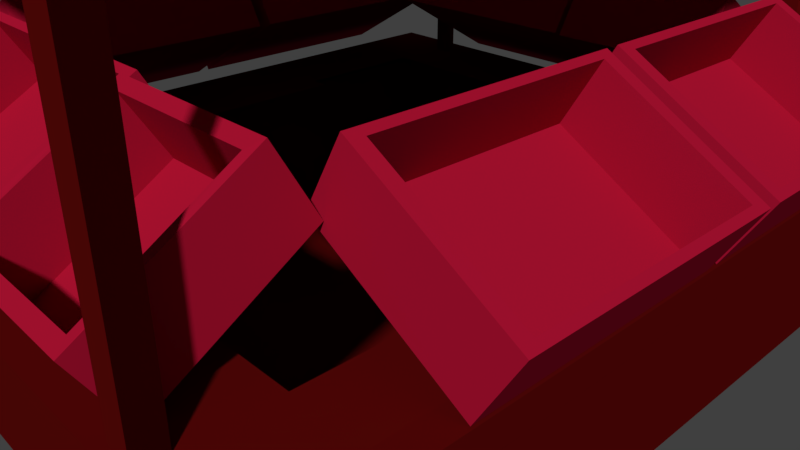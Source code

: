 # Source: TENT3.blend  (saved by Blender 2.79.0; exported with 4.5.12 LTS)
import bpy
from mathutils import Matrix  # noqa: F401  (used for matrix-valued properties, if any)

bpy.ops.wm.read_factory_settings(use_empty=True)
scene = bpy.context.scene
scene.name = 'Scene'

# ---- collections
col_collection_1 = bpy.data.collections.new('Collection 1'); scene.collection.children.link(col_collection_1)

# ---- materials (node trees are filled in below, after node groups)
mat_box_001 = bpy.data.materials.new('BOX.001')
mat_box_001.alpha_threshold = 0.0
mat_box_001.use_transparent_shadow = False
mat_box_001.diffuse_color = (0.3902, 0.006128, 0.03001, 1.0)
mat_box_001.roughness = 0.5
mat_box_001.line_color = (0.0, 0.0, 0.0, 1.0)
mat_tentroof_001 = bpy.data.materials.new('tentroof.001')
mat_tentroof_001.alpha_threshold = 0.0
mat_tentroof_001.use_transparent_shadow = False
mat_tentroof_001.diffuse_color = (0.8, 0.1181, 0.0598, 1.0)
mat_tentroof_001.roughness = 0.5
mat_tent_surface = bpy.data.materials.new('tent surface')
mat_tent_surface.alpha_threshold = 0.0
mat_tent_surface.use_transparent_shadow = False
mat_tent_surface.diffuse_color = (0.09592, 0.002665, 0.002534, 1.0)
mat_tent_surface.roughness = 0.5

# ---- material node trees

# ---- world
world_world = bpy.data.worlds.new('World'); scene.world = world_world
world_world.color = (0.05088, 0.05088, 0.05088)
world_world.use_sun_shadow = False
world_world.sun_shadow_jitter_overblur = 0.0
world_world.cycles.sampling_method = 'MANUAL'

# ---- cameras
cam_camera = bpy.data.cameras.new('Camera')
cam_camera.clip_end = 100.0
cam_camera.lens = 35.0
cam_camera.sensor_width = 32.0
cam_camera.sensor_height = 18.0
cam_camera.ortho_scale = 7.314
cam_camera.dof.focus_distance = 0.0
cam_camera.dof.aperture_fstop = 128.0

# ---- meshes
me_cube_010 = bpy.data.meshes.new('Cube.010')
me_cube_010.from_pydata([(1.0, 1.0, -1.0), (1.0, -1.0, -1.0), (-1.0, -1.0, -1.0), (-1.0, 1.0, -1.0), (1.0, 1.0, 1.0), (1.0, -1.0, 1.0), (-1.0, -1.0, 1.0), (-1.0, 1.0, 1.0), (0.9169, 0.9169, -0.9169), (0.9169, -0.9169, -0.9169), (-0.9169, -0.9169, -0.9169), (-0.9169, 0.9169, -0.9169), (0.8982, 0.8982, 1.0), (0.8982, -0.8982, 1.0), (-0.8982, -0.8982, 1.0), (-0.8982, 0.8982, 1.0)], [], [(0, 1, 2, 3), (0, 4, 5, 1), (1, 5, 6, 2), (2, 6, 7, 3), (4, 0, 3, 7), (8, 11, 10, 9), (8, 9, 13, 12), (9, 10, 14, 13), (10, 11, 15, 14), (12, 15, 11, 8), (5, 4, 12, 13), (4, 7, 15, 12), (6, 5, 13, 14), (7, 6, 14, 15)])
_uv = me_cube_010.uv_layers.new(name='UVMap')
_uv.uv.foreach_set('vector', [0.7558, 0.2405, 0.7651, 0.5736, 0.432, 0.5945, 0.4227, 0.2614, 0.4283, -0.004036, 0.43, 0.2118, 0.2384, 0.214, 0.2366, -0.001787, 0.1583, 0.2016, 0.1583, 0.003392, 0.3806, 0.003392, 0.3806, 0.2016, 0.1831, 1.005, 0.1803, 0.799, 0.5136, 0.795, 0.5164, 1.001, 0.4647, 0.8, 0.4642, 1.001, 0.1308, 1.0, 0.1314, 0.7993, 0.7558, 0.2405, 0.4227, 0.2614, 0.432, 0.5945, 0.7651, 0.5736, 0.4283, -0.004036, 0.2366, -0.001787, 0.2384, 0.214, 0.43, 0.2118, 0.1583, 0.2016, 0.3806, 0.2016, 0.3806, 0.003392, 0.1583, 0.003392, 0.1831, 1.005, 0.5164, 1.001, 0.5136, 0.795, 0.1803, 0.799, 0.4647, 0.8, 0.1314, 0.7993, 0.1308, 1.0, 0.4642, 1.001, 0.2384, 0.214, 0.43, 0.2118, 0.43, 0.2118, 0.2384, 0.214, 0.4647, 0.8, 0.1314, 0.7993, 0.1314, 0.7993, 0.4647, 0.8, 0.3806, 0.003392, 0.1583, 0.003392, 0.1583, 0.003392, 0.3806, 0.003392, 0.5136, 0.795, 0.1803, 0.799, 0.1803, 0.799, 0.5136, 0.795])
me_cube_010.materials.append(mat_box_001)
me_cube_010.use_remesh_preserve_volume = False
me_cube_010.use_remesh_preserve_attributes = False
me_cube_010.use_mirror_vertex_groups = False
me_cube_010.update()
me_cube_009 = bpy.data.meshes.new('Cube.009')
me_cube_009.from_pydata([(1.0, 1.0, -1.0), (1.0, -1.0, -1.0), (-1.0, -1.0, -1.0), (-1.0, 1.0, -1.0), (1.0, 1.0, 1.0), (1.0, -1.0, 1.0), (-1.0, -1.0, 1.0), (-1.0, 1.0, 1.0), (0.9169, 0.9169, -0.9169), (0.9169, -0.9169, -0.9169), (-0.9169, -0.9169, -0.9169), (-0.9169, 0.9169, -0.9169), (0.8982, 0.8982, 1.0), (0.8982, -0.8982, 1.0), (-0.8982, -0.8982, 1.0), (-0.8982, 0.8982, 1.0)], [], [(0, 1, 2, 3), (0, 4, 5, 1), (1, 5, 6, 2), (2, 6, 7, 3), (4, 0, 3, 7), (8, 11, 10, 9), (8, 9, 13, 12), (9, 10, 14, 13), (10, 11, 15, 14), (12, 15, 11, 8), (5, 4, 12, 13), (4, 7, 15, 12), (6, 5, 13, 14), (7, 6, 14, 15)])
_uv = me_cube_009.uv_layers.new(name='UVMap')
_uv.uv.foreach_set('vector', [0.7558, 0.2405, 0.7651, 0.5736, 0.432, 0.5945, 0.4227, 0.2614, 0.4283, -0.004036, 0.43, 0.2118, 0.2384, 0.214, 0.2366, -0.001787, 0.1583, 0.2016, 0.1583, 0.003392, 0.3806, 0.003392, 0.3806, 0.2016, 0.1831, 1.005, 0.1803, 0.799, 0.5136, 0.795, 0.5164, 1.001, 0.4647, 0.8, 0.4642, 1.001, 0.1308, 1.0, 0.1314, 0.7993, 0.7558, 0.2405, 0.4227, 0.2614, 0.432, 0.5945, 0.7651, 0.5736, 0.4283, -0.004036, 0.2366, -0.001787, 0.2384, 0.214, 0.43, 0.2118, 0.1583, 0.2016, 0.3806, 0.2016, 0.3806, 0.003392, 0.1583, 0.003392, 0.1831, 1.005, 0.5164, 1.001, 0.5136, 0.795, 0.1803, 0.799, 0.4647, 0.8, 0.1314, 0.7993, 0.1308, 1.0, 0.4642, 1.001, 0.2384, 0.214, 0.43, 0.2118, 0.43, 0.2118, 0.2384, 0.214, 0.4647, 0.8, 0.1314, 0.7993, 0.1314, 0.7993, 0.4647, 0.8, 0.3806, 0.003392, 0.1583, 0.003392, 0.1583, 0.003392, 0.3806, 0.003392, 0.5136, 0.795, 0.1803, 0.799, 0.1803, 0.799, 0.5136, 0.795])
me_cube_009.materials.append(mat_box_001)
me_cube_009.use_remesh_preserve_volume = False
me_cube_009.use_remesh_preserve_attributes = False
me_cube_009.use_mirror_vertex_groups = False
me_cube_009.update()
me_cube_008 = bpy.data.meshes.new('Cube.008')
me_cube_008.from_pydata([(1.0, 1.0, -1.0), (1.0, -1.0, -1.0), (-1.0, -1.0, -1.0), (-1.0, 1.0, -1.0), (1.0, 1.0, 1.0), (1.0, -1.0, 1.0), (-1.0, -1.0, 1.0), (-1.0, 1.0, 1.0), (0.9169, 0.9169, -0.9169), (0.9169, -0.9169, -0.9169), (-0.9169, -0.9169, -0.9169), (-0.9169, 0.9169, -0.9169), (0.8982, 0.8982, 1.0), (0.8982, -0.8982, 1.0), (-0.8982, -0.8982, 1.0), (-0.8982, 0.8982, 1.0)], [], [(0, 1, 2, 3), (0, 4, 5, 1), (1, 5, 6, 2), (2, 6, 7, 3), (4, 0, 3, 7), (8, 11, 10, 9), (8, 9, 13, 12), (9, 10, 14, 13), (10, 11, 15, 14), (12, 15, 11, 8), (5, 4, 12, 13), (4, 7, 15, 12), (6, 5, 13, 14), (7, 6, 14, 15)])
_uv = me_cube_008.uv_layers.new(name='UVMap')
_uv.uv.foreach_set('vector', [0.7558, 0.2405, 0.7651, 0.5736, 0.432, 0.5945, 0.4227, 0.2614, 0.4283, -0.004036, 0.43, 0.2118, 0.2384, 0.214, 0.2366, -0.001787, 0.1583, 0.2016, 0.1583, 0.003392, 0.3806, 0.003392, 0.3806, 0.2016, 0.1831, 1.005, 0.1803, 0.799, 0.5136, 0.795, 0.5164, 1.001, 0.4647, 0.8, 0.4642, 1.001, 0.1308, 1.0, 0.1314, 0.7993, 0.7558, 0.2405, 0.4227, 0.2614, 0.432, 0.5945, 0.7651, 0.5736, 0.4283, -0.004036, 0.2366, -0.001787, 0.2384, 0.214, 0.43, 0.2118, 0.1583, 0.2016, 0.3806, 0.2016, 0.3806, 0.003392, 0.1583, 0.003392, 0.1831, 1.005, 0.5164, 1.001, 0.5136, 0.795, 0.1803, 0.799, 0.4647, 0.8, 0.1314, 0.7993, 0.1308, 1.0, 0.4642, 1.001, 0.2384, 0.214, 0.43, 0.2118, 0.43, 0.2118, 0.2384, 0.214, 0.4647, 0.8, 0.1314, 0.7993, 0.1314, 0.7993, 0.4647, 0.8, 0.3806, 0.003392, 0.1583, 0.003392, 0.1583, 0.003392, 0.3806, 0.003392, 0.5136, 0.795, 0.1803, 0.799, 0.1803, 0.799, 0.5136, 0.795])
me_cube_008.materials.append(mat_box_001)
me_cube_008.use_remesh_preserve_volume = False
me_cube_008.use_remesh_preserve_attributes = False
me_cube_008.use_mirror_vertex_groups = False
me_cube_008.update()
me_cube_007 = bpy.data.meshes.new('Cube.007')
me_cube_007.from_pydata([(1.0, 1.0, -1.0), (1.0, -1.0, -1.0), (-1.0, -1.0, -1.0), (-1.0, 1.0, -1.0), (1.0, 1.0, 1.0), (1.0, -1.0, 1.0), (-1.0, -1.0, 1.0), (-1.0, 1.0, 1.0), (0.9169, 0.9169, -0.9169), (0.9169, -0.9169, -0.9169), (-0.9169, -0.9169, -0.9169), (-0.9169, 0.9169, -0.9169), (0.8982, 0.8982, 1.0), (0.8982, -0.8982, 1.0), (-0.8982, -0.8982, 1.0), (-0.8982, 0.8982, 1.0)], [], [(0, 1, 2, 3), (0, 4, 5, 1), (1, 5, 6, 2), (2, 6, 7, 3), (4, 0, 3, 7), (8, 11, 10, 9), (8, 9, 13, 12), (9, 10, 14, 13), (10, 11, 15, 14), (12, 15, 11, 8), (5, 4, 12, 13), (4, 7, 15, 12), (6, 5, 13, 14), (7, 6, 14, 15)])
_uv = me_cube_007.uv_layers.new(name='UVMap')
_uv.uv.foreach_set('vector', [0.7558, 0.2405, 0.7651, 0.5736, 0.432, 0.5945, 0.4227, 0.2614, 0.4283, -0.004036, 0.43, 0.2118, 0.2384, 0.214, 0.2366, -0.001787, 0.1583, 0.2016, 0.1583, 0.003392, 0.3806, 0.003392, 0.3806, 0.2016, 0.1831, 1.005, 0.1803, 0.799, 0.5136, 0.795, 0.5164, 1.001, 0.4647, 0.8, 0.4642, 1.001, 0.1308, 1.0, 0.1314, 0.7993, 0.7558, 0.2405, 0.4227, 0.2614, 0.432, 0.5945, 0.7651, 0.5736, 0.4283, -0.004036, 0.2366, -0.001787, 0.2384, 0.214, 0.43, 0.2118, 0.1583, 0.2016, 0.3806, 0.2016, 0.3806, 0.003392, 0.1583, 0.003392, 0.1831, 1.005, 0.5164, 1.001, 0.5136, 0.795, 0.1803, 0.799, 0.4647, 0.8, 0.1314, 0.7993, 0.1308, 1.0, 0.4642, 1.001, 0.2384, 0.214, 0.43, 0.2118, 0.43, 0.2118, 0.2384, 0.214, 0.4647, 0.8, 0.1314, 0.7993, 0.1314, 0.7993, 0.4647, 0.8, 0.3806, 0.003392, 0.1583, 0.003392, 0.1583, 0.003392, 0.3806, 0.003392, 0.5136, 0.795, 0.1803, 0.799, 0.1803, 0.799, 0.5136, 0.795])
me_cube_007.materials.append(mat_box_001)
me_cube_007.use_remesh_preserve_volume = False
me_cube_007.use_remesh_preserve_attributes = False
me_cube_007.use_mirror_vertex_groups = False
me_cube_007.update()
me_cube_006 = bpy.data.meshes.new('Cube.006')
me_cube_006.from_pydata([(0.2341, 1.0, -0.8948), (0.2341, -1.0, -0.8948), (-1.0, -1.0, -1.0), (-1.0, 1.0, -1.0), (0.2341, 1.0, 1.105), (0.2341, -1.0, 1.105), (-1.0, -1.0, 1.0), (-1.0, 1.0, 1.0), (0.151, 0.9169, -0.8116), (0.151, -0.9169, -0.8116), (-0.9169, -0.9169, -0.9169), (-0.9169, 0.9169, -0.9169), (0.1323, 0.8982, 1.105), (0.1323, -0.8982, 1.105), (-0.8982, -0.8982, 1.0), (-0.8982, 0.8982, 1.0)], [], [(0, 1, 2, 3), (0, 4, 5, 1), (1, 5, 6, 2), (2, 6, 7, 3), (4, 0, 3, 7), (8, 11, 10, 9), (8, 9, 13, 12), (9, 10, 14, 13), (10, 11, 15, 14), (12, 15, 11, 8), (5, 4, 12, 13), (4, 7, 15, 12), (6, 5, 13, 14), (7, 6, 14, 15)])
_uv = me_cube_006.uv_layers.new(name='UVMap')
_uv.uv.foreach_set('vector', [0.7558, 0.2405, 0.7651, 0.5736, 0.432, 0.5945, 0.4227, 0.2614, 0.4283, -0.004036, 0.43, 0.2118, 0.2384, 0.214, 0.2366, -0.001787, 0.1583, 0.2016, 0.1583, 0.003392, 0.3806, 0.003392, 0.3806, 0.2016, 0.1831, 1.005, 0.1803, 0.799, 0.5136, 0.795, 0.5164, 1.001, 0.4647, 0.8, 0.4642, 1.001, 0.1308, 1.0, 0.1314, 0.7993, 0.7558, 0.2405, 0.4227, 0.2614, 0.432, 0.5945, 0.7651, 0.5736, 0.4283, -0.004036, 0.2366, -0.001787, 0.2384, 0.214, 0.43, 0.2118, 0.1583, 0.2016, 0.3806, 0.2016, 0.3806, 0.003392, 0.1583, 0.003392, 0.1831, 1.005, 0.5164, 1.001, 0.5136, 0.795, 0.1803, 0.799, 0.4647, 0.8, 0.1314, 0.7993, 0.1308, 1.0, 0.4642, 1.001, 0.2384, 0.214, 0.43, 0.2118, 0.43, 0.2118, 0.2384, 0.214, 0.4647, 0.8, 0.1314, 0.7993, 0.1314, 0.7993, 0.4647, 0.8, 0.3806, 0.003392, 0.1583, 0.003392, 0.1583, 0.003392, 0.3806, 0.003392, 0.5136, 0.795, 0.1803, 0.799, 0.1803, 0.799, 0.5136, 0.795])
me_cube_006.materials.append(mat_box_001)
me_cube_006.use_remesh_preserve_volume = False
me_cube_006.use_remesh_preserve_attributes = False
me_cube_006.use_mirror_vertex_groups = False
me_cube_006.update()
me_cube_005 = bpy.data.meshes.new('Cube.005')
me_cube_005.from_pydata([(1.0, 1.0, -1.0), (1.0, -1.0, -1.0), (-1.0, -1.0, -1.0), (-1.0, 1.0, -1.0), (1.0, 1.0, 1.0), (1.0, -1.0, 1.0), (-1.0, -1.0, 1.0), (-1.0, 1.0, 1.0), (0.9169, 0.9169, -0.9169), (0.9169, -0.9169, -0.9169), (-0.9169, -0.9169, -0.9169), (-0.9169, 0.9169, -0.9169), (0.8982, 0.8982, 1.0), (0.8982, -0.8982, 1.0), (-0.8982, -0.8982, 1.0), (-0.8982, 0.8982, 1.0)], [], [(0, 1, 2, 3), (0, 4, 5, 1), (1, 5, 6, 2), (2, 6, 7, 3), (4, 0, 3, 7), (8, 11, 10, 9), (8, 9, 13, 12), (9, 10, 14, 13), (10, 11, 15, 14), (12, 15, 11, 8), (5, 4, 12, 13), (4, 7, 15, 12), (6, 5, 13, 14), (7, 6, 14, 15)])
_uv = me_cube_005.uv_layers.new(name='UVMap')
_uv.uv.foreach_set('vector', [0.7558, 0.2405, 0.7651, 0.5736, 0.432, 0.5945, 0.4227, 0.2614, 0.4283, -0.004036, 0.43, 0.2118, 0.2384, 0.214, 0.2366, -0.001787, 0.1583, 0.2016, 0.1583, 0.003392, 0.3806, 0.003392, 0.3806, 0.2016, 0.1831, 1.005, 0.1803, 0.799, 0.5136, 0.795, 0.5164, 1.001, 0.4647, 0.8, 0.4642, 1.001, 0.1308, 1.0, 0.1314, 0.7993, 0.7558, 0.2405, 0.4227, 0.2614, 0.432, 0.5945, 0.7651, 0.5736, 0.4283, -0.004036, 0.2366, -0.001787, 0.2384, 0.214, 0.43, 0.2118, 0.1583, 0.2016, 0.3806, 0.2016, 0.3806, 0.003392, 0.1583, 0.003392, 0.1831, 1.005, 0.5164, 1.001, 0.5136, 0.795, 0.1803, 0.799, 0.4647, 0.8, 0.1314, 0.7993, 0.1308, 1.0, 0.4642, 1.001, 0.2384, 0.214, 0.43, 0.2118, 0.43, 0.2118, 0.2384, 0.214, 0.4647, 0.8, 0.1314, 0.7993, 0.1314, 0.7993, 0.4647, 0.8, 0.3806, 0.003392, 0.1583, 0.003392, 0.1583, 0.003392, 0.3806, 0.003392, 0.5136, 0.795, 0.1803, 0.799, 0.1803, 0.799, 0.5136, 0.795])
me_cube_005.materials.append(mat_box_001)
me_cube_005.use_remesh_preserve_volume = False
me_cube_005.use_remesh_preserve_attributes = False
me_cube_005.use_mirror_vertex_groups = False
me_cube_005.update()
me_cube_002 = bpy.data.meshes.new('Cube.002')
me_cube_002.from_pydata([(1.0, 1.0, -1.0), (1.0, -1.0, -1.0), (-1.0, -1.0, -1.0), (-1.0, 1.0, -1.0), (1.0, 1.0, 1.0), (1.0, -1.0, 1.0), (-1.0, -1.0, 1.0), (-1.0, 1.0, 1.0), (0.9169, 0.9169, -0.9169), (0.9169, -0.9169, -0.9169), (-0.9169, -0.9169, -0.9169), (-0.9169, 0.9169, -0.9169), (0.8982, 0.8982, 1.0), (0.8982, -0.8982, 1.0), (-0.8982, -0.8982, 1.0), (-0.8982, 0.8982, 1.0)], [], [(0, 1, 2, 3), (0, 4, 5, 1), (1, 5, 6, 2), (2, 6, 7, 3), (4, 0, 3, 7), (8, 11, 10, 9), (8, 9, 13, 12), (9, 10, 14, 13), (10, 11, 15, 14), (12, 15, 11, 8), (5, 4, 12, 13), (4, 7, 15, 12), (6, 5, 13, 14), (7, 6, 14, 15)])
_uv = me_cube_002.uv_layers.new(name='UVMap')
_uv.uv.foreach_set('vector', [0.7558, 0.2405, 0.7651, 0.5736, 0.432, 0.5945, 0.4227, 0.2614, 0.4283, -0.004036, 0.43, 0.2118, 0.2384, 0.214, 0.2366, -0.001787, 0.1583, 0.2016, 0.1583, 0.003392, 0.3806, 0.003392, 0.3806, 0.2016, 0.1831, 1.005, 0.1803, 0.799, 0.5136, 0.795, 0.5164, 1.001, 0.4647, 0.8, 0.4642, 1.001, 0.1308, 1.0, 0.1314, 0.7993, 0.7558, 0.2405, 0.4227, 0.2614, 0.432, 0.5945, 0.7651, 0.5736, 0.4283, -0.004036, 0.2366, -0.001787, 0.2384, 0.214, 0.43, 0.2118, 0.1583, 0.2016, 0.3806, 0.2016, 0.3806, 0.003392, 0.1583, 0.003392, 0.1831, 1.005, 0.5164, 1.001, 0.5136, 0.795, 0.1803, 0.799, 0.4647, 0.8, 0.1314, 0.7993, 0.1308, 1.0, 0.4642, 1.001, 0.2384, 0.214, 0.43, 0.2118, 0.43, 0.2118, 0.2384, 0.214, 0.4647, 0.8, 0.1314, 0.7993, 0.1314, 0.7993, 0.4647, 0.8, 0.3806, 0.003392, 0.1583, 0.003392, 0.1583, 0.003392, 0.3806, 0.003392, 0.5136, 0.795, 0.1803, 0.799, 0.1803, 0.799, 0.5136, 0.795])
me_cube_002.materials.append(mat_box_001)
me_cube_002.use_remesh_preserve_volume = False
me_cube_002.use_remesh_preserve_attributes = False
me_cube_002.use_mirror_vertex_groups = False
me_cube_002.update()
me_plane_001 = bpy.data.meshes.new('Plane.001')
me_plane_001.from_pydata([(-1.0, -1.0, 0.0), (1.0, -1.0, 0.0), (-1.0, 1.0, 0.0), (1.0, 1.0, 0.0), (-1.0, 0.0, 0.0), (1.0, 0.0, 0.0), (0.0, -1.0, 0.0), (0.0, 1.0, 0.0), (0.0, 0.0, 0.5203)], [], [(8, 5, 3, 7), (6, 1, 5, 8), (0, 6, 8, 4), (4, 8, 7, 2)])
me_plane_001.polygons.foreach_set('use_smooth', [True] * 4)
_uv = me_plane_001.uv_layers.new(name='UVMap')
_uv.uv.foreach_set('vector', [0.5, 0.5, 0.9999, 0.5, 0.9999, 0.9999, 0.5, 0.9999, 0.5, 0.0001, 0.9999, 0.0001001, 0.9999, 0.5, 0.5, 0.5, 0.0001001, 9.998e-05, 0.5, 0.0001, 0.5, 0.5, 0.0001, 0.5, 0.0001, 0.5, 0.5, 0.5, 0.5, 0.9999, 9.998e-05, 0.9999])
me_plane_001.materials.append(mat_tentroof_001)
me_plane_001.use_remesh_preserve_volume = False
me_plane_001.use_remesh_preserve_attributes = False
me_plane_001.use_mirror_vertex_groups = False
me_plane_001.update()
me_cube_001 = bpy.data.meshes.new('Cube.001')
me_cube_001.from_pydata([(-2.724, -1.0, -1.245), (-2.724, -1.0, 1.245), (-2.724, 1.0, -1.245), (-2.724, 1.0, 1.245), (2.724, -1.0, -1.245), (2.724, -1.0, 1.245), (2.724, 1.0, -1.245), (2.724, 1.0, 1.245), (-2.724, -1.0, 0.8994), (-2.724, 1.0, 0.8994), (2.724, 1.0, 0.8994), (2.724, -1.0, 0.8994), (-2.979, -1.094, 0.8832), (-2.979, -1.094, 1.262), (-2.979, 1.094, 1.262), (2.979, 1.094, 1.262), (2.979, -1.094, 1.262), (-2.979, 1.094, 0.8832), (2.979, 1.094, 0.8832), (2.979, -1.094, 0.8832), (2.087, 1.0, 1.245), (1.87, 1.0, 1.245), (1.87, -1.0, -1.245), (2.087, -1.0, -1.245), (2.087, 1.0, 0.8994), (1.87, 1.0, 0.8994), (2.273, 1.094, 1.262), (2.056, 1.094, 1.262), (2.056, 1.094, 0.8832), (2.273, 1.094, 0.8832), (2.087, 1.0, -1.245), (1.87, 1.0, -1.245), (2.087, -1.0, 1.245), (1.87, -1.0, 1.245), (2.087, -1.0, 0.8994), (1.87, -1.0, 0.8994), (2.056, -1.094, 1.262), (2.273, -1.094, 1.262), (2.056, -1.094, 0.8832), (2.273, -1.094, 0.8832), (-2.022, 1.0, -1.245), (-2.217, 1.0, -1.245), (-2.217, 1.0, 1.245), (-2.022, 1.0, 1.245), (-2.217, -1.0, -1.245), (-2.022, -1.0, -1.245), (-2.217, -1.0, 1.245), (-2.022, -1.0, 1.245), (-2.022, -1.0, 0.8994), (-2.217, -1.0, 0.8994), (-2.217, 1.0, 0.8994), (-2.022, 1.0, 0.8994), (-2.22, 1.094, 1.262), (-2.416, 1.094, 1.262), (-2.22, -1.094, 1.262), (-2.416, -1.094, 1.262), (-2.416, -1.094, 0.8832), (-2.22, -1.094, 0.8832), (-2.22, 1.094, 0.8832), (-2.416, 1.094, 0.8832), (-2.979, 0.4276, 0.8832), (-2.979, 0.8676, 0.8832), (2.979, 0.8676, 0.8832), (2.979, 0.4276, 0.8832), (2.979, 0.4276, 1.262), (2.979, 0.8676, 1.262), (-2.979, 0.4276, 1.262), (-2.979, 0.8676, 1.262), (-2.724, 0.8121, 0.8994), (-2.724, 0.3721, 0.8994), (2.724, 0.3721, 0.8994), (2.724, 0.8121, 0.8994), (2.724, 0.8121, 1.245), (2.724, 0.3721, 1.245), (2.724, 0.8121, -1.245), (2.724, 0.3721, -1.245), (-2.724, 0.8121, 1.245), (-2.724, 0.3721, 1.245), (-2.724, 0.3721, -1.245), (-2.724, 0.8121, -1.245), (1.87, 0.8121, 1.245), (1.87, 0.3721, 1.245), (2.087, 0.8121, 1.245), (2.087, 0.3721, 1.245), (2.087, 0.8121, -1.245), (2.087, 0.3721, -1.245), (1.87, 0.8121, -1.245), (1.87, 0.3721, -1.245), (-2.217, 0.3721, 1.245), (-2.217, 0.8121, 1.245), (-2.022, 0.3721, 1.245), (-2.022, 0.8121, 1.245), (-2.022, 0.3721, -1.245), (-2.022, 0.8121, -1.245), (-2.217, 0.8121, -1.245), (-2.217, 0.3721, -1.245), (-2.022, -0.7738, -1.245), (-2.022, -0.2166, -1.245), (1.87, -0.2166, -1.245), (1.87, -0.7738, -1.245), (-2.022, -0.2166, 1.245), (-2.022, -0.7738, 1.245), (1.87, -0.2166, 1.245), (1.87, -0.7738, 1.245), (-2.217, -0.2166, -1.245), (-2.217, -0.7738, -1.245), (-2.217, -0.7738, 1.245), (-2.217, -0.2166, 1.245), (2.087, -0.2166, -1.245), (2.087, -0.7738, -1.245), (2.087, -0.7738, 1.245), (2.087, -0.2166, 1.245), (2.724, -0.2166, -1.245), (2.724, -0.7738, -1.245), (-2.724, -0.7738, -1.245), (-2.724, -0.2166, -1.245), (-2.724, -0.2166, 1.245), (-2.724, -0.7738, 1.245), (2.724, -0.7738, 1.245), (2.724, -0.2166, 1.245), (2.979, -0.2554, 1.262), (2.979, -0.8126, 1.262), (2.979, -0.2554, 0.8832), (2.979, -0.8126, 0.8832), (2.724, -0.7738, 0.8994), (2.724, -0.2166, 0.8994), (-2.724, -0.2166, 0.8994), (-2.724, -0.7738, 0.8994), (-2.979, -0.8126, 1.262), (-2.979, -0.2554, 1.262), (-2.979, -0.2554, 0.8832), (-2.979, -0.8126, 0.8832), (-2.718, -0.9942, -1.24), (-2.724, -1.001, 1.235), (-2.718, 0.9942, -1.24), (-2.724, 1.001, 1.235), (2.718, -0.9942, -1.24), (2.724, -1.001, 1.235), (2.718, 0.9942, -1.24), (2.724, 1.001, 1.235), (-2.721, -0.9978, 0.9087), (-2.721, 0.9978, 0.9087), (2.721, 0.9978, 0.9087), (2.721, -0.9978, 0.9087), (-2.973, -1.088, 0.8892), (-2.973, -1.088, 1.256), (-2.973, 1.088, 1.256), (2.973, 1.088, 1.256), (2.973, -1.088, 1.256), (-2.973, 1.088, 0.8892), (2.973, 1.088, 0.8892), (2.973, -1.088, 0.8892), (2.087, 1.001, 1.235), (1.87, 1.001, 1.235), (1.87, -0.9929, -1.238), (2.087, -0.9929, -1.238), (2.087, 0.9936, 0.9071), (1.87, 0.9936, 0.9071), (2.273, 1.087, 1.254), (2.056, 1.087, 1.254), (2.056, 1.087, 0.8909), (2.273, 1.087, 0.8909), (2.087, 0.9929, -1.238), (1.87, 0.9929, -1.238), (2.087, -1.001, 1.235), (1.87, -1.001, 1.235), (2.087, -0.9936, 0.9071), (1.87, -0.9936, 0.9071), (2.056, -1.087, 1.254), (2.273, -1.087, 1.254), (2.056, -1.087, 0.8909), (2.273, -1.087, 0.8909), (-2.022, 0.9929, -1.238), (-2.217, 0.9929, -1.238), (-2.217, 1.001, 1.235), (-2.022, 1.001, 1.235), (-2.217, -0.9929, -1.238), (-2.022, -0.9929, -1.238), (-2.217, -1.001, 1.235), (-2.022, -1.001, 1.235), (-2.022, -0.9936, 0.9071), (-2.217, -0.9936, 0.9071), (-2.217, 0.9936, 0.9071), (-2.022, 0.9936, 0.9071), (-2.22, 1.087, 1.254), (-2.416, 1.087, 1.254), (-2.22, -1.087, 1.254), (-2.416, -1.087, 1.254), (-2.416, -1.087, 0.8909), (-2.22, -1.087, 0.8909), (-2.22, 1.087, 0.8909), (-2.416, 1.087, 0.8909), (-2.972, 0.4276, 0.8905), (-2.972, 0.8676, 0.8905), (2.972, 0.8676, 0.8905), (2.972, 0.4276, 0.8905), (2.972, 0.4276, 1.254), (2.972, 0.8676, 1.254), (-2.972, 0.4276, 1.254), (-2.972, 0.8676, 1.254), (-2.717, 0.8121, 0.9067), (-2.717, 0.3721, 0.9067), (2.717, 0.3721, 0.9067), (2.717, 0.8121, 0.9067), (2.724, 0.8121, 1.235), (2.724, 0.3721, 1.235), (2.717, 0.8121, -1.238), (2.717, 0.3721, -1.238), (-2.724, 0.8121, 1.235), (-2.724, 0.3721, 1.235), (-2.717, 0.3721, -1.238), (-2.717, 0.8121, -1.238), (1.87, 0.8121, 1.235), (1.87, 0.3721, 1.235), (2.087, 0.8121, 1.235), (2.087, 0.3721, 1.235), (2.087, 0.8121, -1.235), (2.087, 0.3721, -1.235), (1.87, 0.8121, -1.235), (1.87, 0.3721, -1.235), (-2.217, 0.3721, 1.235), (-2.217, 0.8121, 1.235), (-2.022, 0.3721, 1.235), (-2.022, 0.8121, 1.235), (-2.022, 0.3721, -1.235), (-2.022, 0.8121, -1.235), (-2.217, 0.8121, -1.235), (-2.217, 0.3721, -1.235), (-2.022, -0.7738, -1.235), (-2.022, -0.2166, -1.235), (1.87, -0.2166, -1.235), (1.87, -0.7738, -1.235), (-2.022, -0.2166, 1.235), (-2.022, -0.7738, 1.235), (1.87, -0.2166, 1.235), (1.87, -0.7738, 1.235), (-2.217, -0.2166, -1.235), (-2.217, -0.7738, -1.235), (-2.217, -0.7738, 1.235), (-2.217, -0.2166, 1.235), (2.087, -0.2166, -1.235), (2.087, -0.7738, -1.235), (2.087, -0.7738, 1.235), (2.087, -0.2166, 1.235), (2.717, -0.2166, -1.238), (2.717, -0.7738, -1.238), (-2.717, -0.7738, -1.238), (-2.717, -0.2166, -1.238), (-2.724, -0.2166, 1.235), (-2.724, -0.7738, 1.235), (2.724, -0.7738, 1.235), (2.724, -0.2166, 1.235), (2.972, -0.2554, 1.254), (2.972, -0.8126, 1.254), (2.972, -0.2554, 0.8905), (2.972, -0.8126, 0.8905), (2.717, -0.7738, 0.9067), (2.717, -0.2166, 0.9067), (-2.717, -0.2166, 0.9067), (-2.717, -0.7738, 0.9067), (-2.972, -0.8126, 1.254), (-2.972, -0.2554, 1.254), (-2.972, -0.2554, 0.8905), (-2.972, -0.8126, 0.8905), (2.087, -1.0, 5.245), (1.87, -1.0, 5.245), (2.056, -1.094, 5.262), (2.273, -1.094, 5.262), (2.087, 1.0, 5.245), (1.87, 1.0, 5.245), (2.273, 1.094, 5.262), (2.056, 1.094, 5.262), (-2.217, 1.0, 5.245), (-2.022, 1.0, 5.245), (-2.22, 1.094, 5.262), (-2.416, 1.094, 5.262), (-2.22, -1.094, 5.262), (-2.416, -1.094, 5.262), (-2.217, -1.0, 5.245), (-2.022, -1.0, 5.245)], [], [(21, 80, 82, 20), (25, 51, 58, 28), (33, 47, 54, 36), (73, 119, 120, 64), (10, 24, 29, 18), (44, 49, 8, 0), (22, 35, 48, 45), (6, 10, 71, 74), (17, 14, 53, 59), (0, 8, 127, 114), (69, 126, 130, 60), (56, 55, 13, 12), (7, 72, 65, 15), (38, 36, 54, 57), (43, 21, 27, 52), (61, 67, 14, 17), (76, 3, 14, 67), (11, 124, 123, 19), (78, 95, 104, 115), (19, 16, 37, 39), (58, 52, 27, 28), (40, 51, 25, 31), (42, 3, 76, 89), (4, 11, 34, 23), (42, 89, 91, 43), (5, 32, 37, 16), (29, 26, 15, 18), (48, 35, 38, 57), (3, 42, 53, 14), (50, 9, 17, 59), (106, 117, 1, 46), (2, 9, 50, 41), (20, 7, 15, 26), (8, 49, 56, 12), (30, 24, 10, 6), (46, 1, 13, 55), (34, 11, 19, 39), (25, 28, 29, 24), (52, 53, 275, 274), (21, 43, 91, 80), (35, 22, 23, 34), (36, 38, 39, 37), (21, 20, 268, 269), (26, 29, 28, 27), (24, 30, 31, 25), (40, 31, 86, 93), (34, 39, 38, 35), (7, 20, 82, 72), (43, 52, 274, 273), (55, 56, 57, 54), (52, 58, 59, 53), (51, 40, 41, 50), (49, 44, 45, 48), (40, 93, 94, 41), (118, 110, 32, 5), (37, 32, 264, 267), (50, 59, 58, 51), (48, 57, 56, 49), (2, 41, 94, 79), (92, 97, 104, 95), (103, 101, 47, 33), (30, 6, 74, 84), (88, 107, 100, 90), (81, 102, 111, 83), (88, 77, 116, 107), (96, 45, 44, 105), (73, 83, 111, 119), (30, 84, 86, 31), (18, 15, 65, 62), (63, 64, 120, 122), (71, 10, 18, 62), (12, 13, 128, 131), (75, 70, 125, 112), (113, 124, 11, 4), (79, 68, 9, 2), (73, 64, 65, 72), (95, 78, 79, 94), (87, 92, 93, 86), (83, 73, 72, 82), (77, 88, 89, 76), (71, 62, 63, 70), (85, 87, 86, 84), (75, 85, 84, 74), (92, 95, 94, 93), (69, 60, 61, 68), (64, 63, 62, 65), (67, 61, 60, 66), (68, 79, 78, 69), (70, 75, 74, 71), (76, 67, 66, 77), (9, 68, 61, 17), (115, 126, 69, 78), (127, 8, 12, 131), (130, 129, 66, 60), (118, 5, 16, 121), (109, 113, 4, 23), (96, 99, 22, 45), (85, 75, 112, 108), (106, 46, 47, 101), (109, 23, 22, 99), (85, 108, 98, 87), (114, 105, 44, 0), (103, 33, 32, 110), (123, 121, 16, 19), (125, 70, 63, 122), (1, 117, 128, 13), (116, 77, 66, 129), (99, 96, 97, 98), (109, 99, 98, 108), (105, 114, 115, 104), (125, 122, 123, 124), (113, 109, 108, 112), (121, 123, 122, 120), (117, 106, 107, 116), (129, 130, 131, 128), (127, 131, 130, 126), (124, 113, 112, 125), (96, 105, 104, 97), (110, 118, 119, 111), (118, 121, 120, 119), (116, 129, 128, 117), (126, 115, 114, 127), (92, 87, 98, 97), (153, 152, 214, 212), (157, 160, 190, 183), (165, 168, 186, 179), (205, 196, 252, 251), (142, 150, 161, 156), (176, 132, 140, 181), (154, 177, 180, 167), (138, 206, 203, 142), (149, 191, 185, 146), (132, 246, 259, 140), (201, 192, 262, 258), (188, 144, 145, 187), (139, 147, 197, 204), (170, 189, 186, 168), (175, 184, 159, 153), (193, 149, 146, 199), (208, 199, 146, 135), (143, 151, 255, 256), (210, 247, 236, 227), (151, 171, 169, 148), (190, 160, 159, 184), (172, 163, 157, 183), (174, 221, 208, 135), (136, 155, 166, 143), (174, 175, 223, 221), (137, 148, 169, 164), (161, 150, 147, 158), (180, 189, 170, 167), (135, 146, 185, 174), (182, 191, 149, 141), (238, 178, 133, 249), (134, 173, 182, 141), (152, 158, 147, 139), (140, 144, 188, 181), (162, 138, 142, 156), (178, 187, 145, 133), (166, 171, 151, 143), (157, 156, 161, 160), (165, 164, 169, 168), (153, 212, 223, 175), (167, 166, 155, 154), (168, 169, 171, 170), (152, 153, 159, 158), (158, 159, 160, 161), (156, 157, 163, 162), (172, 225, 218, 163), (166, 167, 170, 171), (139, 204, 214, 152), (175, 174, 185, 184), (187, 186, 189, 188), (184, 185, 191, 190), (183, 182, 173, 172), (181, 180, 177, 176), (172, 173, 226, 225), (250, 137, 164, 242), (178, 179, 186, 187), (182, 183, 190, 191), (180, 181, 188, 189), (134, 211, 226, 173), (224, 227, 236, 229), (235, 165, 179, 233), (162, 216, 206, 138), (220, 222, 232, 239), (213, 215, 243, 234), (220, 239, 248, 209), (228, 237, 176, 177), (205, 251, 243, 215), (162, 163, 218, 216), (150, 194, 197, 147), (195, 254, 252, 196), (203, 194, 150, 142), (144, 263, 260, 145), (207, 244, 257, 202), (245, 136, 143, 256), (211, 134, 141, 200), (205, 204, 197, 196), (227, 226, 211, 210), (219, 218, 225, 224), (215, 214, 204, 205), (209, 208, 221, 220), (203, 202, 195, 194), (217, 216, 218, 219), (207, 206, 216, 217), (224, 225, 226, 227), (201, 200, 193, 192), (196, 197, 194, 195), (199, 198, 192, 193), (200, 201, 210, 211), (202, 203, 206, 207), (208, 209, 198, 199), (141, 149, 193, 200), (247, 210, 201, 258), (259, 263, 144, 140), (262, 192, 198, 261), (250, 253, 148, 137), (241, 155, 136, 245), (228, 177, 154, 231), (217, 240, 244, 207), (238, 233, 179, 178), (241, 231, 154, 155), (217, 219, 230, 240), (246, 132, 176, 237), (235, 242, 164, 165), (255, 151, 148, 253), (257, 254, 195, 202), (133, 145, 260, 249), (248, 261, 198, 209), (231, 230, 229, 228), (241, 240, 230, 231), (237, 236, 247, 246), (257, 256, 255, 254), (245, 244, 240, 241), (253, 252, 254, 255), (249, 248, 239, 238), (261, 260, 263, 262), (259, 258, 262, 263), (256, 257, 244, 245), (228, 229, 236, 237), (242, 243, 251, 250), (250, 251, 252, 253), (248, 249, 260, 261), (258, 259, 246, 247), (224, 229, 230, 219), (83, 82, 214, 215), (89, 88, 220, 221), (88, 90, 222, 220), (91, 89, 221, 223), (81, 83, 215, 213), (82, 80, 212, 214), (80, 91, 223, 212), (103, 110, 242, 235), (110, 111, 243, 242), (111, 102, 234, 243), (101, 103, 235, 233), (107, 106, 238, 239), (106, 101, 233, 238), (100, 107, 239, 232), (90, 100, 232, 222), (102, 81, 213, 234), (265, 266, 267, 264), (268, 270, 271, 269), (273, 274, 275, 272), (278, 277, 276, 279), (20, 26, 270, 268), (53, 42, 272, 275), (26, 27, 271, 270), (55, 54, 276, 277), (47, 46, 278, 279), (27, 21, 269, 271), (32, 33, 265, 264), (46, 55, 277, 278), (33, 36, 266, 265), (54, 47, 279, 276), (36, 37, 267, 266), (42, 43, 273, 272)])
_uv = me_cube_001.uv_layers.new(name='UVMap')
_uv.uv.foreach_set('vector', [-0.8348, -1.777, -0.8988, -1.777, -0.8988, -1.884, -0.8348, -1.884, -0.771, -1.777, -0.771, 0.152, -0.8029, 0.2504, -0.8029, -1.869, -1.516, -1.777, -1.516, 0.152, -1.548, 0.2504, -1.548, -1.869, -1.049, -2.2, -1.249, -2.2, -1.262, -2.326, -1.03, -2.326, -0.771, -2.2, -0.771, -1.884, -0.8029, -1.976, -0.8029, -2.326, -0.05779, 0.1222, 0.6728, 0.1222, 0.6728, 0.3735, -0.05779, 0.3735, -0.05779, -1.903, 0.6728, -1.903, 0.6728, 0.02543, -0.05779, 0.02543, -0.8668, 0.6265, -0.8668, 1.689, -0.9308, 1.689, -0.9308, 0.6265, 1.532, 3.326, 1.403, 3.326, 1.403, 3.047, 1.532, 3.047, -0.05779, 1.436, -0.05779, 0.3735, 0.01927, 0.3735, 0.01927, 1.436, -0.5571, 0.5, -0.3566, 0.5, -0.3433, 0.6265, -0.576, 0.6265, 2.085, 0.3472, 2.213, 0.3472, 2.213, 0.6265, 2.085, 0.6265, -0.8348, -2.2, -0.8988, -2.2, -0.8799, -2.326, -0.8029, -2.326, 2.085, -1.869, 2.213, -1.869, 2.213, 0.2504, 2.085, 0.2504, -0.8348, 0.152, -0.8348, -1.777, -0.8029, -1.869, -0.8029, 0.2504, 0.8035, 0.4855, 0.6746, 0.4855, 0.6746, 0.3735, 0.8035, 0.3735, -0.8988, 0.5, -0.8348, 0.5, -0.8029, 0.6265, -0.8799, 0.6265, -0.08972, -2.2, -0.1668, -2.2, -0.1536, -2.326, -0.05779, -2.326, 1.617, 0.3735, 1.617, 0.1222, 1.818, 0.1222, 1.818, 0.3735, 2.085, -2.326, 2.213, -2.326, 2.213, -1.976, 2.085, -1.976, 1.532, 2.95, 1.403, 2.95, 1.403, 0.8312, 1.532, 0.8312, 0.6728, -1.978, 1.403, -1.978, 1.403, -0.04965, 0.6728, -0.04965, -0.8348, 0.2488, -0.8348, 0.5, -0.8988, 0.5, -0.8988, 0.2488, -0.05779, -2.326, 0.6728, -2.326, 0.6728, -2.011, -0.05779, -2.011, -0.8348, 0.2488, -0.8988, 0.2488, -0.8988, 0.152, -0.8348, 0.152, -1.516, -2.2, -1.516, -1.884, -1.548, -1.976, -1.548, -2.326, 1.532, 0.7234, 1.403, 0.7234, 1.403, 0.3735, 1.532, 0.3735, -0.08972, 0.152, -0.08972, -1.777, -0.05779, -1.869, -0.05779, 0.2504, -0.8348, 0.5, -0.8348, 0.2488, -0.8029, 0.3472, -0.8029, 0.6265, -0.771, 0.2488, -0.771, 0.5, -0.8029, 0.6265, -0.8029, 0.3472, -1.439, 0.2488, -1.439, 0.5, -1.516, 0.5, -1.516, 0.2488, 0.6728, -2.326, 1.403, -2.326, 1.403, -2.075, 0.6728, -2.075, -0.8348, -1.884, -0.8348, -2.2, -0.8029, -2.326, -0.8029, -1.976, -0.08972, 0.5, -0.08972, 0.2488, -0.05779, 0.3472, -0.05779, 0.6265, 0.6728, 0.0581, 1.403, 0.0581, 1.403, 0.3735, 0.6728, 0.3735, -1.516, 0.2488, -1.516, 0.5, -1.548, 0.6265, -1.548, 0.3472, -0.08972, -1.884, -0.08972, -2.2, -0.05779, -2.326, -0.05779, -1.976, -0.771, -1.777, -0.8029, -1.869, -0.8029, -1.976, -0.771, -1.884, 1.403, 2.95, 1.403, 3.047, 1.403, 3.047, 1.403, 2.95, -0.8348, -1.777, -0.8348, 0.152, -0.8988, 0.152, -0.8988, -1.777, 0.6728, -1.903, -0.05779, -1.903, -0.05779, -2.011, 0.6728, -2.011, 2.213, -1.869, 2.085, -1.869, 2.085, -1.976, 2.213, -1.976, -0.8348, -1.777, -0.8348, -1.884, -0.8348, -1.884, -0.8348, -1.777, 1.403, 0.7234, 1.532, 0.7234, 1.532, 0.8312, 1.403, 0.8312, 1.403, 0.0581, 0.6728, 0.0581, 0.6728, -0.04965, 1.403, -0.04965, 1.403, 0.02543, 1.403, -1.903, 1.467, -1.903, 1.467, 0.02543, -0.08972, -1.884, -0.05779, -1.976, -0.05779, -1.869, -0.08972, -1.777, -0.8348, -2.2, -0.8348, -1.884, -0.8988, -1.884, -0.8988, -2.2, -0.8348, 0.152, -0.8029, 0.2504, -0.8029, 0.2504, -0.8348, 0.152, 2.213, 0.3472, 2.085, 0.3472, 2.085, 0.2504, 2.213, 0.2504, 1.403, 2.95, 1.532, 2.95, 1.532, 3.047, 1.403, 3.047, 1.403, -1.978, 0.6728, -1.978, 0.6728, -2.075, 1.403, -2.075, 0.6728, 0.1222, -0.05779, 0.1222, -0.05779, 0.02543, 0.6728, 0.02543, 1.403, 0.02543, 1.467, 0.02543, 1.467, 0.1222, 1.403, 0.1222, -1.439, -2.2, -1.439, -1.884, -1.516, -1.884, -1.516, -2.2, -1.548, -1.976, -1.516, -1.884, -1.516, -1.884, -1.548, -1.976, -0.771, 0.2488, -0.8029, 0.3472, -0.8029, 0.2504, -0.771, 0.152, -0.08972, 0.152, -0.05779, 0.2504, -0.05779, 0.3472, -0.08972, 0.2488, 1.403, 0.3735, 1.403, 0.1222, 1.467, 0.1222, 1.467, 0.3735, 1.617, 0.02543, 1.818, 0.02543, 1.818, 0.1222, 1.617, 0.1222, -1.439, -1.777, -1.439, 0.152, -1.516, 0.152, -1.516, -1.777, 1.403, -2.011, 1.403, -2.326, 1.467, -2.326, 1.467, -2.011, -1.049, 0.2488, -1.249, 0.2488, -1.249, 0.152, -1.049, 0.152, -1.049, -1.777, -1.249, -1.777, -1.249, -1.884, -1.049, -1.884, -1.049, 0.2488, -1.049, 0.5, -1.249, 0.5, -1.249, 0.2488, 2.008, 0.02543, 2.085, 0.02543, 2.085, 0.1222, 2.008, 0.1222, -1.049, -2.2, -1.049, -1.884, -1.249, -1.884, -1.249, -2.2, 1.403, -2.011, 1.467, -2.011, 1.467, -1.903, 1.403, -1.903, 1.661, 1.458, 1.532, 1.458, 1.532, 1.345, 1.661, 1.345, 1.661, 1.127, 1.532, 1.127, 1.532, 0.7889, 1.661, 0.7889, -0.707, -2.2, -0.771, -2.2, -0.8029, -2.326, -0.7259, -2.326, 0.8035, 1.458, 0.6746, 1.458, 0.6746, 1.318, 0.8035, 1.318, -1.081, 0.6265, -1.081, 1.689, -1.281, 1.689, -1.281, 0.6265, -1.471, 0.6265, -1.471, 1.689, -1.548, 1.689, -1.548, 0.6265, 0.5595, 1.436, 0.5595, 0.3735, 0.6235, 0.3735, 0.6235, 1.436, -1.049, -2.2, -1.03, -2.326, -0.8799, -2.326, -0.8988, -2.2, 1.617, 0.1222, 1.617, 0.3735, 1.467, 0.3735, 1.467, 0.1222, 1.617, -1.903, 1.617, 0.02543, 1.467, 0.02543, 1.467, -1.903, -1.049, -1.884, -1.049, -2.2, -0.8988, -2.2, -0.8988, -1.884, -1.049, 0.5, -1.049, 0.2488, -0.8988, 0.2488, -0.8988, 0.5, -0.707, -2.2, -0.7259, -2.326, -0.576, -2.326, -0.5571, -2.2, 1.617, -2.011, 1.617, -1.903, 1.467, -1.903, 1.467, -2.011, 1.617, -2.326, 1.617, -2.011, 1.467, -2.011, 1.467, -2.326, 1.617, 0.02543, 1.617, 0.1222, 1.467, 0.1222, 1.467, 0.02543, -0.5571, 0.5, -0.576, 0.6265, -0.7259, 0.6265, -0.707, 0.5, 1.532, 1.127, 1.661, 1.127, 1.661, 1.345, 1.532, 1.345, 0.6746, 0.4855, 0.8035, 0.4855, 0.8035, 0.7036, 0.6746, 0.7036, 0.5595, 0.3735, 0.5595, 1.436, 0.4096, 1.436, 0.4096, 0.3735, -1.081, 1.689, -1.081, 0.6265, -0.9308, 0.6265, -0.9308, 1.689, -0.8988, 0.5, -0.8799, 0.6265, -1.03, 0.6265, -1.049, 0.5, -0.771, 0.5, -0.707, 0.5, -0.7259, 0.6265, -0.8029, 0.6265, 0.2091, 1.436, 0.2091, 0.3735, 0.4096, 0.3735, 0.4096, 1.436, -0.1668, 0.5, -0.08972, 0.5, -0.05779, 0.6265, -0.1536, 0.6265, 0.8035, 1.042, 0.6746, 1.042, 0.6746, 0.7036, 0.8035, 0.7036, -1.439, -2.2, -1.516, -2.2, -1.548, -2.326, -1.452, -2.326, 2.008, -2.011, 2.008, -2.326, 2.085, -2.326, 2.085, -2.011, 2.008, 0.02543, 2.008, -1.903, 2.085, -1.903, 2.085, 0.02543, 1.617, -2.011, 1.617, -2.326, 1.818, -2.326, 1.818, -2.011, -1.439, 0.2488, -1.516, 0.2488, -1.516, 0.152, -1.439, 0.152, 2.008, -2.011, 2.085, -2.011, 2.085, -1.903, 2.008, -1.903, 1.617, -2.011, 1.818, -2.011, 1.818, -1.903, 1.617, -1.903, 2.008, 0.3735, 2.008, 0.1222, 2.085, 0.1222, 2.085, 0.3735, -1.439, -1.777, -1.516, -1.777, -1.516, -1.884, -1.439, -1.884, 1.661, 0.5128, 1.532, 0.5128, 1.532, 0.3735, 1.661, 0.3735, -0.3566, -2.2, -0.5571, -2.2, -0.576, -2.326, -0.3433, -2.326, -1.516, 0.5, -1.439, 0.5, -1.452, 0.6265, -1.548, 0.6265, -1.249, 0.5, -1.049, 0.5, -1.03, 0.6265, -1.262, 0.6265, 2.008, -1.903, 2.008, 0.02543, 1.818, 0.02543, 1.818, -1.903, 2.008, -2.011, 2.008, -1.903, 1.818, -1.903, 1.818, -2.011, 2.008, 0.1222, 2.008, 0.3735, 1.818, 0.3735, 1.818, 0.1222, -0.3566, -2.2, -0.3433, -2.326, -0.1536, -2.326, -0.1668, -2.2, 2.008, -2.326, 2.008, -2.011, 1.818, -2.011, 1.818, -2.326, 1.532, 0.5128, 1.661, 0.5128, 1.661, 0.7889, 1.532, 0.7889, -1.439, 0.5, -1.439, 0.2488, -1.249, 0.2488, -1.249, 0.5, 0.6746, 1.042, 0.8035, 1.042, 0.8035, 1.318, 0.6746, 1.318, -0.1668, 0.5, -0.1536, 0.6265, -0.3433, 0.6265, -0.3566, 0.5, -1.471, 1.689, -1.471, 0.6265, -1.281, 0.6265, -1.281, 1.689, 2.008, 0.02543, 2.008, 0.1222, 1.818, 0.1222, 1.818, 0.02543, -1.439, -1.884, -1.439, -2.2, -1.249, -2.2, -1.249, -1.884, -1.439, -2.2, -1.452, -2.326, -1.262, -2.326, -1.249, -2.2, -1.249, 0.5, -1.262, 0.6265, -1.452, 0.6265, -1.439, 0.5, 0.2091, 0.3735, 0.2091, 1.436, 0.01927, 1.436, 0.01927, 0.3735, 1.617, 0.02543, 1.617, -1.903, 1.818, -1.903, 1.818, 0.02543, -0.8348, -1.777, -0.8348, -1.884, -0.8988, -1.884, -0.8988, -1.777, -0.771, -1.777, -0.8029, -1.869, -0.8029, 0.2504, -0.771, 0.152, -1.516, -1.777, -1.548, -1.869, -1.548, 0.2504, -1.516, 0.152, -1.049, -2.2, -1.03, -2.326, -1.262, -2.326, -1.249, -2.2, -0.771, -2.2, -0.8029, -2.326, -0.8029, -1.976, -0.771, -1.884, -0.05779, 0.1222, -0.05779, 0.3735, 0.6728, 0.3735, 0.6728, 0.1222, -0.05779, -1.903, -0.05779, 0.02543, 0.6728, 0.02543, 0.6728, -1.903, -0.8668, 0.6265, -0.9308, 0.6265, -0.9308, 1.689, -0.8668, 1.689, 1.532, 3.326, 1.532, 3.047, 1.403, 3.047, 1.403, 3.326, -0.05779, 1.436, 0.01927, 1.436, 0.01927, 0.3735, -0.05779, 0.3735, -0.5571, 0.5, -0.576, 0.6265, -0.3433, 0.6265, -0.3566, 0.5, 2.085, 0.3472, 2.085, 0.6265, 2.213, 0.6265, 2.213, 0.3472, -0.8348, -2.2, -0.8029, -2.326, -0.8799, -2.326, -0.8988, -2.2, 2.085, -1.869, 2.085, 0.2504, 2.213, 0.2504, 2.213, -1.869, -0.8348, 0.152, -0.8029, 0.2504, -0.8029, -1.869, -0.8348, -1.777, 0.8035, 0.4855, 0.8035, 0.3735, 0.6746, 0.3735, 0.6746, 0.4855, -0.8988, 0.5, -0.8799, 0.6265, -0.8029, 0.6265, -0.8348, 0.5, -0.08972, -2.2, -0.05779, -2.326, -0.1536, -2.326, -0.1668, -2.2, 1.617, 0.3735, 1.818, 0.3735, 1.818, 0.1222, 1.617, 0.1222, 2.085, -2.326, 2.085, -1.976, 2.213, -1.976, 2.213, -2.326, 1.532, 2.95, 1.532, 0.8312, 1.403, 0.8312, 1.403, 2.95, 0.6728, -1.978, 0.6728, -0.04965, 1.403, -0.04965, 1.403, -1.978, -0.8348, 0.2488, -0.8988, 0.2488, -0.8988, 0.5, -0.8348, 0.5, -0.05779, -2.326, -0.05779, -2.011, 0.6728, -2.011, 0.6728, -2.326, -0.8348, 0.2488, -0.8348, 0.152, -0.8988, 0.152, -0.8988, 0.2488, -1.516, -2.2, -1.548, -2.326, -1.548, -1.976, -1.516, -1.884, 1.532, 0.7234, 1.532, 0.3735, 1.403, 0.3735, 1.403, 0.7234, -0.08972, 0.152, -0.05779, 0.2504, -0.05779, -1.869, -0.08972, -1.777, -0.8348, 0.5, -0.8029, 0.6265, -0.8029, 0.3472, -0.8348, 0.2488, -0.771, 0.2488, -0.8029, 0.3472, -0.8029, 0.6265, -0.771, 0.5, -1.439, 0.2488, -1.516, 0.2488, -1.516, 0.5, -1.439, 0.5, 0.6728, -2.326, 0.6728, -2.075, 1.403, -2.075, 1.403, -2.326, -0.8348, -1.884, -0.8029, -1.976, -0.8029, -2.326, -0.8348, -2.2, -0.08972, 0.5, -0.05779, 0.6265, -0.05779, 0.3472, -0.08972, 0.2488, 0.6728, 0.0581, 0.6728, 0.3735, 1.403, 0.3735, 1.403, 0.0581, -1.516, 0.2488, -1.548, 0.3472, -1.548, 0.6265, -1.516, 0.5, -0.08972, -1.884, -0.05779, -1.976, -0.05779, -2.326, -0.08972, -2.2, -0.771, -1.777, -0.771, -1.884, -0.8029, -1.976, -0.8029, -1.869, -1.516, -1.777, -1.516, -1.884, -1.548, -1.976, -1.548, -1.869, -0.8348, -1.777, -0.8988, -1.777, -0.8988, 0.152, -0.8348, 0.152, 0.6728, -1.903, 0.6728, -2.011, -0.05779, -2.011, -0.05779, -1.903, 2.213, -1.869, 2.213, -1.976, 2.085, -1.976, 2.085, -1.869, -0.8348, -1.884, -0.8348, -1.777, -0.8029, -1.869, -0.8029, -1.976, 1.403, 0.7234, 1.403, 0.8312, 1.532, 0.8312, 1.532, 0.7234, 1.403, 0.0581, 1.403, -0.04965, 0.6728, -0.04965, 0.6728, 0.0581, 1.403, 0.02543, 1.467, 0.02543, 1.467, -1.903, 1.403, -1.903, -0.08972, -1.884, -0.08972, -1.777, -0.05779, -1.869, -0.05779, -1.976, -0.8348, -2.2, -0.8988, -2.2, -0.8988, -1.884, -0.8348, -1.884, -0.8348, 0.152, -0.8348, 0.2488, -0.8029, 0.3472, -0.8029, 0.2504, 2.213, 0.3472, 2.213, 0.2504, 2.085, 0.2504, 2.085, 0.3472, 1.403, 2.95, 1.403, 3.047, 1.532, 3.047, 1.532, 2.95, 1.403, -1.978, 1.403, -2.075, 0.6728, -2.075, 0.6728, -1.978, 0.6728, 0.1222, 0.6728, 0.02543, -0.05779, 0.02543, -0.05779, 0.1222, 1.403, 0.02543, 1.403, 0.1222, 1.467, 0.1222, 1.467, 0.02543, -1.439, -2.2, -1.516, -2.2, -1.516, -1.884, -1.439, -1.884, -1.516, 0.2488, -1.516, 0.152, -1.548, 0.2504, -1.548, 0.3472, -0.771, 0.2488, -0.771, 0.152, -0.8029, 0.2504, -0.8029, 0.3472, -0.08972, 0.152, -0.08972, 0.2488, -0.05779, 0.3472, -0.05779, 0.2504, 1.403, 0.3735, 1.467, 0.3735, 1.467, 0.1222, 1.403, 0.1222, 1.617, 0.02543, 1.617, 0.1222, 1.818, 0.1222, 1.818, 0.02543, -1.439, -1.777, -1.516, -1.777, -1.516, 0.152, -1.439, 0.152, 1.403, -2.011, 1.467, -2.011, 1.467, -2.326, 1.403, -2.326, -1.049, 0.2488, -1.049, 0.152, -1.249, 0.152, -1.249, 0.2488, -1.049, -1.777, -1.049, -1.884, -1.249, -1.884, -1.249, -1.777, -1.049, 0.2488, -1.249, 0.2488, -1.249, 0.5, -1.049, 0.5, 2.008, 0.02543, 2.008, 0.1222, 2.085, 0.1222, 2.085, 0.02543, -1.049, -2.2, -1.249, -2.2, -1.249, -1.884, -1.049, -1.884, 1.403, -2.011, 1.403, -1.903, 1.467, -1.903, 1.467, -2.011, 1.661, 1.458, 1.661, 1.345, 1.532, 1.345, 1.532, 1.458, 1.661, 1.127, 1.661, 0.7889, 1.532, 0.7889, 1.532, 1.127, -0.707, -2.2, -0.7259, -2.326, -0.8029, -2.326, -0.771, -2.2, 0.8035, 1.458, 0.8035, 1.318, 0.6746, 1.318, 0.6746, 1.458, -1.081, 0.6265, -1.281, 0.6265, -1.281, 1.689, -1.081, 1.689, -1.471, 0.6265, -1.548, 0.6265, -1.548, 1.689, -1.471, 1.689, 0.5595, 1.436, 0.6235, 1.436, 0.6235, 0.3735, 0.5595, 0.3735, -1.049, -2.2, -0.8988, -2.2, -0.8799, -2.326, -1.03, -2.326, 1.617, 0.1222, 1.467, 0.1222, 1.467, 0.3735, 1.617, 0.3735, 1.617, -1.903, 1.467, -1.903, 1.467, 0.02543, 1.617, 0.02543, -1.049, -1.884, -0.8988, -1.884, -0.8988, -2.2, -1.049, -2.2, -1.049, 0.5, -0.8988, 0.5, -0.8988, 0.2488, -1.049, 0.2488, -0.707, -2.2, -0.5571, -2.2, -0.576, -2.326, -0.7259, -2.326, 1.617, -2.011, 1.467, -2.011, 1.467, -1.903, 1.617, -1.903, 1.617, -2.326, 1.467, -2.326, 1.467, -2.011, 1.617, -2.011, 1.617, 0.02543, 1.467, 0.02543, 1.467, 0.1222, 1.617, 0.1222, -0.5571, 0.5, -0.707, 0.5, -0.7259, 0.6265, -0.576, 0.6265, 1.532, 1.127, 1.532, 1.345, 1.661, 1.345, 1.661, 1.127, 0.6746, 0.4855, 0.6746, 0.7036, 0.8035, 0.7036, 0.8035, 0.4855, 0.5595, 0.3735, 0.4096, 0.3735, 0.4096, 1.436, 0.5595, 1.436, -1.081, 1.689, -0.9308, 1.689, -0.9308, 0.6265, -1.081, 0.6265, -0.8988, 0.5, -1.049, 0.5, -1.03, 0.6265, -0.8799, 0.6265, -0.771, 0.5, -0.8029, 0.6265, -0.7259, 0.6265, -0.707, 0.5, 0.2091, 1.436, 0.4096, 1.436, 0.4096, 0.3735, 0.2091, 0.3735, -0.1668, 0.5, -0.1536, 0.6265, -0.05779, 0.6265, -0.08972, 0.5, 0.8035, 1.042, 0.8035, 0.7036, 0.6746, 0.7036, 0.6746, 1.042, -1.439, -2.2, -1.452, -2.326, -1.548, -2.326, -1.516, -2.2, 2.008, -2.011, 2.085, -2.011, 2.085, -2.326, 2.008, -2.326, 2.008, 0.02543, 2.085, 0.02543, 2.085, -1.903, 2.008, -1.903, 1.617, -2.011, 1.818, -2.011, 1.818, -2.326, 1.617, -2.326, -1.439, 0.2488, -1.439, 0.152, -1.516, 0.152, -1.516, 0.2488, 2.008, -2.011, 2.008, -1.903, 2.085, -1.903, 2.085, -2.011, 1.617, -2.011, 1.617, -1.903, 1.818, -1.903, 1.818, -2.011, 2.008, 0.3735, 2.085, 0.3735, 2.085, 0.1222, 2.008, 0.1222, -1.439, -1.777, -1.439, -1.884, -1.516, -1.884, -1.516, -1.777, 1.661, 0.5128, 1.661, 0.3735, 1.532, 0.3735, 1.532, 0.5128, -0.3566, -2.2, -0.3433, -2.326, -0.576, -2.326, -0.5571, -2.2, -1.516, 0.5, -1.548, 0.6265, -1.452, 0.6265, -1.439, 0.5, -1.249, 0.5, -1.262, 0.6265, -1.03, 0.6265, -1.049, 0.5, 2.008, -1.903, 1.818, -1.903, 1.818, 0.02543, 2.008, 0.02543, 2.008, -2.011, 1.818, -2.011, 1.818, -1.903, 2.008, -1.903, 2.008, 0.1222, 1.818, 0.1222, 1.818, 0.3735, 2.008, 0.3735, -0.3566, -2.2, -0.1668, -2.2, -0.1536, -2.326, -0.3433, -2.326, 2.008, -2.326, 1.818, -2.326, 1.818, -2.011, 2.008, -2.011, 1.532, 0.5128, 1.532, 0.7889, 1.661, 0.7889, 1.661, 0.5128, -1.439, 0.5, -1.249, 0.5, -1.249, 0.2488, -1.439, 0.2488, 0.6746, 1.042, 0.6746, 1.318, 0.8035, 1.318, 0.8035, 1.042, -0.1668, 0.5, -0.3566, 0.5, -0.3433, 0.6265, -0.1536, 0.6265, -1.471, 1.689, -1.281, 1.689, -1.281, 0.6265, -1.471, 0.6265, 2.008, 0.02543, 1.818, 0.02543, 1.818, 0.1222, 2.008, 0.1222, -1.439, -1.884, -1.249, -1.884, -1.249, -2.2, -1.439, -2.2, -1.439, -2.2, -1.249, -2.2, -1.262, -2.326, -1.452, -2.326, -1.249, 0.5, -1.439, 0.5, -1.452, 0.6265, -1.262, 0.6265, 0.2091, 0.3735, 0.01927, 0.3735, 0.01927, 1.436, 0.2091, 1.436, 1.617, 0.02543, 1.818, 0.02543, 1.818, -1.903, 1.617, -1.903, -1.049, -1.884, -0.8988, -1.884, -0.8988, -1.884, -1.049, -1.884, -0.8988, 0.2488, -1.049, 0.2488, -1.049, 0.2488, -0.8988, 0.2488, -1.049, 0.2488, -1.049, 0.152, -1.049, 0.152, -1.049, 0.2488, -0.8988, 0.152, -0.8988, 0.2488, -0.8988, 0.2488, -0.8988, 0.152, -1.049, -1.777, -1.049, -1.884, -1.049, -1.884, -1.049, -1.777, -0.8988, -1.884, -0.8988, -1.777, -0.8988, -1.777, -0.8988, -1.884, -0.8988, -1.777, -0.8988, 0.152, -0.8988, 0.152, -0.8988, -1.777, -1.439, -1.777, -1.439, -1.884, -1.439, -1.884, -1.439, -1.777, -1.439, -1.884, -1.249, -1.884, -1.249, -1.884, -1.439, -1.884, -1.249, -1.884, -1.249, -1.777, -1.249, -1.777, -1.249, -1.884, -1.439, 0.152, -1.439, -1.777, -1.439, -1.777, -1.439, 0.152, -1.249, 0.2488, -1.439, 0.2488, -1.439, 0.2488, -1.249, 0.2488, -1.439, 0.2488, -1.439, 0.152, -1.439, 0.152, -1.439, 0.2488, -1.249, 0.152, -1.249, 0.2488, -1.249, 0.2488, -1.249, 0.152, -1.049, 0.152, -1.249, 0.152, -1.249, 0.152, -1.049, 0.152, -1.249, -1.777, -1.049, -1.777, -1.049, -1.777, -1.249, -1.777, -1.516, -1.777, -1.548, -1.869, -1.548, -1.976, -1.516, -1.884, -0.8348, -1.884, -0.8029, -1.976, -0.8029, -1.869, -0.8348, -1.777, -0.8348, 0.152, -0.8029, 0.2504, -0.8029, 0.3472, -0.8348, 0.2488, -1.516, 0.2488, -1.548, 0.3472, -1.548, 0.2504, -1.516, 0.152, -0.8348, -1.884, -0.8029, -1.976, -0.8029, -1.976, -0.8348, -1.884, -0.8029, 0.3472, -0.8348, 0.2488, -0.8348, 0.2488, -0.8029, 0.3472, 1.403, 0.7234, 1.403, 0.8312, 1.403, 0.8312, 1.403, 0.7234, 2.213, 0.3472, 2.213, 0.2504, 2.213, 0.2504, 2.213, 0.3472, -1.516, 0.152, -1.516, 0.2488, -1.516, 0.2488, -1.516, 0.152, -0.8029, -1.869, -0.8348, -1.777, -0.8348, -1.777, -0.8029, -1.869, -1.516, -1.884, -1.516, -1.777, -1.516, -1.777, -1.516, -1.884, -1.516, 0.2488, -1.548, 0.3472, -1.548, 0.3472, -1.516, 0.2488, -1.516, -1.777, -1.548, -1.869, -1.548, -1.869, -1.516, -1.777, -1.548, 0.2504, -1.516, 0.152, -1.516, 0.152, -1.548, 0.2504, 2.213, -1.869, 2.213, -1.976, 2.213, -1.976, 2.213, -1.869, -0.8348, 0.2488, -0.8348, 0.152, -0.8348, 0.152, -0.8348, 0.2488])
me_cube_001.materials.append(mat_tent_surface)
me_cube_001.use_remesh_preserve_volume = False
me_cube_001.use_remesh_preserve_attributes = False
me_cube_001.use_mirror_vertex_groups = False
me_cube_001.update()
me_cube = bpy.data.meshes.new('Cube')
me_cube.from_pydata([(0.2341, 1.0, -0.8948), (0.2341, -1.0, -0.8948), (-1.0, -1.0, -1.0), (-1.0, 1.0, -1.0), (0.2341, 1.0, 1.105), (0.2341, -1.0, 1.105), (-1.0, -1.0, 1.0), (-1.0, 1.0, 1.0), (0.151, 0.9169, -0.8116), (0.151, -0.9169, -0.8116), (-0.9169, -0.9169, -0.9169), (-0.9169, 0.9169, -0.9169), (0.1323, 0.8982, 1.105), (0.1323, -0.8982, 1.105), (-0.8982, -0.8982, 1.0), (-0.8982, 0.8982, 1.0)], [], [(0, 1, 2, 3), (0, 4, 5, 1), (1, 5, 6, 2), (2, 6, 7, 3), (4, 0, 3, 7), (8, 11, 10, 9), (8, 9, 13, 12), (9, 10, 14, 13), (10, 11, 15, 14), (12, 15, 11, 8), (5, 4, 12, 13), (4, 7, 15, 12), (6, 5, 13, 14), (7, 6, 14, 15)])
_uv = me_cube.uv_layers.new(name='UVMap')
_uv.uv.foreach_set('vector', [0.7558, 0.2405, 0.7651, 0.5736, 0.432, 0.5945, 0.4227, 0.2614, 0.4283, -0.004036, 0.43, 0.2118, 0.2384, 0.214, 0.2366, -0.001787, 0.1583, 0.2016, 0.1583, 0.003392, 0.3806, 0.003392, 0.3806, 0.2016, 0.1831, 1.005, 0.1803, 0.799, 0.5136, 0.795, 0.5164, 1.001, 0.4647, 0.8, 0.4642, 1.001, 0.1308, 1.0, 0.1314, 0.7993, 0.7558, 0.2405, 0.4227, 0.2614, 0.432, 0.5945, 0.7651, 0.5736, 0.4283, -0.004036, 0.2366, -0.001787, 0.2384, 0.214, 0.43, 0.2118, 0.1583, 0.2016, 0.3806, 0.2016, 0.3806, 0.003392, 0.1583, 0.003392, 0.1831, 1.005, 0.5164, 1.001, 0.5136, 0.795, 0.1803, 0.799, 0.4647, 0.8, 0.1314, 0.7993, 0.1308, 1.0, 0.4642, 1.001, 0.2384, 0.214, 0.43, 0.2118, 0.43, 0.2118, 0.2384, 0.214, 0.4647, 0.8, 0.1314, 0.7993, 0.1314, 0.7993, 0.4647, 0.8, 0.3806, 0.003392, 0.1583, 0.003392, 0.1583, 0.003392, 0.3806, 0.003392, 0.5136, 0.795, 0.1803, 0.799, 0.1803, 0.799, 0.5136, 0.795])
me_cube.materials.append(mat_box_001)
me_cube.use_remesh_preserve_volume = False
me_cube.use_remesh_preserve_attributes = False
me_cube.use_mirror_vertex_groups = False
me_cube.update()

# ---- objects
ob_cube_008 = bpy.data.objects.new('Cube.008', me_cube_010)
ob_cube_007 = bpy.data.objects.new('Cube.007', me_cube_009)
ob_cube_006 = bpy.data.objects.new('Cube.006', me_cube_008)
ob_cube_005 = bpy.data.objects.new('Cube.005', me_cube_007)
ob_cube_004 = bpy.data.objects.new('Cube.004', me_cube_006)
ob_cube_003 = bpy.data.objects.new('Cube.003', me_cube_005)
ob_cube_002 = bpy.data.objects.new('Cube.002', me_cube_002)
ob_plane = bpy.data.objects.new('Plane', me_plane_001)
ob_cube = bpy.data.objects.new('Cube', me_cube_001)
ob_camera = bpy.data.objects.new('Camera', cam_camera)
ob_cube_001 = bpy.data.objects.new('Cube.001', me_cube)

# ---- transforms, parenting, visibility, modifiers, constraints
ob_cube_008.location = (-4.069, 2.391, 2.203)
ob_cube_008.rotation_euler = (-0.5236, 1.629e-07, 7.854)
ob_cube_008.scale = (1.652, 1.058, 0.4694)
ob_cube_008.lock_rotations_4d = False
ob_cube_008.empty_display_type = 'ARROWS'
ob_cube_008.lineart.crease_threshold = 0.0
ob_cube_007.location = (-4.069, -1.089, 2.203)
ob_cube_007.rotation_euler = (-0.5236, 1.629e-07, 7.854)
ob_cube_007.scale = (1.652, 1.058, 0.4694)
ob_cube_007.lock_rotations_4d = False
ob_cube_007.empty_display_type = 'ARROWS'
ob_cube_007.lineart.crease_threshold = 0.0
ob_cube_006.location = (-1.319, 4.465, 2.203)
ob_cube_006.rotation_euler = (-0.5236, 1.629e-07, 6.283)
ob_cube_006.scale = (1.511, 1.058, 0.4694)
ob_cube_006.lock_rotations_4d = False
ob_cube_006.empty_display_type = 'ARROWS'
ob_cube_006.lineart.crease_threshold = 0.0
ob_cube_005.location = (3.538, 2.391, 2.203)
ob_cube_005.rotation_euler = (-0.5236, 1.629e-07, 4.712)
ob_cube_005.scale = (1.652, 1.058, 0.4694)
ob_cube_005.lock_rotations_4d = False
ob_cube_005.empty_display_type = 'ARROWS'
ob_cube_005.lineart.crease_threshold = 0.0
ob_cube_004.location = (1.393, 3.765, 2.507)
ob_cube_004.rotation_euler = (-2.524e-08, -0.5236, 4.712)
ob_cube_004.scale = (1.652, 1.058, 0.4694)
ob_cube_004.lock_rotations_4d = False
ob_cube_004.empty_display_type = 'ARROWS'
ob_cube_004.lineart.crease_threshold = 0.0
ob_cube_003.location = (3.538, -1.089, 2.203)
ob_cube_003.rotation_euler = (-0.5236, 1.629e-07, 4.712)
ob_cube_003.scale = (1.652, 1.058, 0.4694)
ob_cube_003.lock_rotations_4d = False
ob_cube_003.empty_display_type = 'ARROWS'
ob_cube_003.lineart.crease_threshold = 0.0
ob_cube_002.location = (-1.212, -3.731, 2.203)
ob_cube_002.rotation_euler = (-0.5236, 1.629e-07, 3.142)
ob_cube_002.scale = (1.652, 1.058, 0.4694)
ob_cube_002.lock_rotations_4d = False
ob_cube_002.empty_display_type = 'ARROWS'
ob_cube_002.lineart.crease_threshold = 0.0
ob_plane.location = (-0.001972, -0.0003021, 5.266)
ob_plane.scale = (4.245, 4.9, 4.245)
ob_plane.lineart.crease_threshold = 0.0
ob_cube.location = (0.0008397, 0.001035, 0.0)
ob_cube.scale = (1.426, 4.425, 1.0)
ob_cube.lineart.crease_threshold = 0.0
ob_camera.location = (7.481, -6.508, 5.344)
ob_camera.rotation_euler = (1.109, 0.0, 0.8149)
ob_camera.lock_rotations_4d = False
ob_camera.empty_display_type = 'ARROWS'
ob_camera.color = (0.0, 0.0, 0.0, 0.0)
ob_camera.display_type = 'WIRE'
ob_camera.lineart.crease_threshold = 0.0
ob_cube_001.location = (1.567, -3.292, 2.507)
ob_cube_001.rotation_euler = (-2.524e-08, -0.5236, 1.571)
ob_cube_001.scale = (1.652, 1.058, 0.4694)
ob_cube_001.lock_rotations_4d = False
ob_cube_001.empty_display_type = 'ARROWS'
ob_cube_001.lineart.crease_threshold = 0.0

# ---- collection membership
col_collection_1.objects.link(ob_cube_008)
col_collection_1.objects.link(ob_cube_007)
col_collection_1.objects.link(ob_cube_006)
col_collection_1.objects.link(ob_cube_005)
col_collection_1.objects.link(ob_cube_004)
col_collection_1.objects.link(ob_cube_003)
col_collection_1.objects.link(ob_cube_002)
col_collection_1.objects.link(ob_plane)
col_collection_1.objects.link(ob_cube)
col_collection_1.objects.link(ob_camera)
col_collection_1.objects.link(ob_cube_001)

# ---- scene / render settings (as saved in the file)
scene.camera = ob_camera
scene.frame_start = 1; scene.frame_end = 250; scene.frame_set(1)
scene.render.engine = 'BLENDER_EEVEE_NEXT'
scene.render.resolution_percentage = 50
scene.render.dither_intensity = 0.0
scene.cycles.use_denoising = False
scene.cycles.samples = 128
scene.cycles.sampling_pattern = 'TABULATED_SOBOL'
scene.cycles.use_adaptive_sampling = False
scene.cycles.use_light_tree = False
scene.cycles.blur_glossy = 0.0
scene.cycles.sample_clamp_indirect = 0.0
scene.view_settings.view_transform = 'Standard'
bpy.context.view_layer.update()

# ---- added for rendering (the .blend has no usable light): sun
light_auto_sun = bpy.data.lights.new('AutoSun', 'SUN')
light_auto_sun.energy = 3.0
light_auto_sun.angle = 0.0523599
ob_auto_sun = bpy.data.objects.new('AutoSun', light_auto_sun)
scene.collection.objects.link(ob_auto_sun)
ob_auto_sun.rotation_euler = (0.872665, 0.174533, 0.523599)
bpy.context.view_layer.update()
